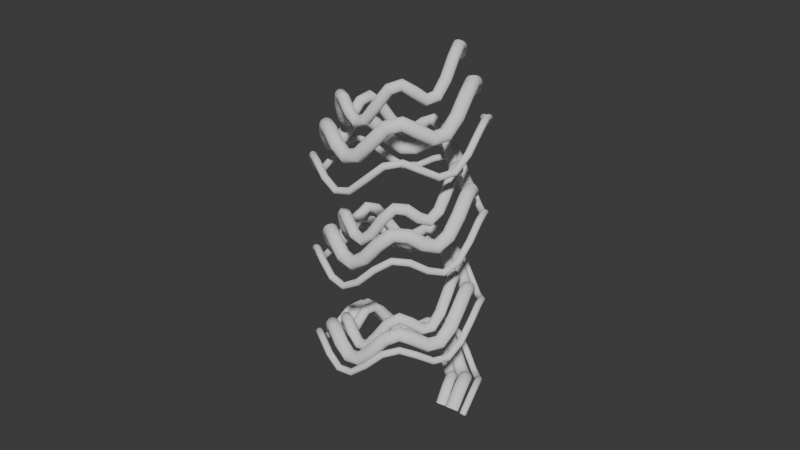 # Source: neuroGeneratore.blend  (saved by Blender 5.0.119; exported with 4.5.12 LTS)
import bpy
from mathutils import Matrix  # noqa: F401  (used for matrix-valued properties, if any)

bpy.ops.wm.read_factory_settings(use_empty=True)
scene = bpy.context.scene
scene.name = 'Scene'

# ---- collections
col_collection = bpy.data.collections.new('Collection'); scene.collection.children.link(col_collection)

# ---- world
world_world = bpy.data.worlds.new('World'); scene.world = world_world
world_world.use_nodes = True; world_world.node_tree.nodes.clear()
_N = world_world.node_tree.nodes; _L = world_world.node_tree.links
n0 = _N.new('ShaderNodeOutputWorld'); n0.name = 'World Output'; n0.location = (200, 100)
n1 = _N.new('ShaderNodeBackground'); n1.name = 'Background'; n1.location = (-200, 100)
n1.inputs[0].default_value = (0.05088, 0.05088, 0.05088, 1.0)
_L.new(n1.outputs[0], n0.inputs[0])
n0.is_active_output = True
world_world.color = (0.05088, 0.05088, 0.05088)
world_world.sun_shadow_jitter_overblur = 0.0

# ---- curves / text
cu_nervo_primario_005 = bpy.data.curves.new('Nervo_Primario.005', 'CURVE')
cu_nervo_primario_005.dimensions = '3D'
_sp = cu_nervo_primario_005.splines.new('POLY'); _sp.points.add(99)
_sp.points.foreach_set('co', [1.0, 0.0, 0.0, 1.0, 0.9801, 0.1987, 0.2183, 1.0, 0.9211, 0.3894, 0.2819, 1.0, 0.8253, 0.5646, 0.1782, 1.0, 0.6967, 0.7174, 0.04864, 1.0, 0.5403, 0.8415, 0.05822, 1.0, 0.3624, 0.932, 0.2441, 1.0, 0.17, 0.9854, 0.4814, 1.0, -0.0292, 0.9996, 0.5979, 1.0, -0.2272, 0.9738, 0.5324, 1.0, -0.4161, 0.9093, 0.3912, 1.0, -0.5885, 0.8085, 0.35, 1.0, -0.7374, 0.6755, 0.4927, 1.0, -0.8569, 0.5155, 0.734, 1.0, -0.9422, 0.335, 0.8981, 1.0, -0.99, 0.1411, 0.8801, 1.0, -0.9983, -0.05837, 0.7424, 1.0, -0.9668, -0.2555, 0.6577, 1.0, -0.8968, -0.4425, 0.7498, 1.0, -0.791, -0.6119, 0.98, 1.0, -0.6536, -0.7568, 1.183, 1.0, -0.4903, -0.8716, 1.217, 1.0, -0.3073, -0.9516, 1.098, 1.0, -0.1122, -0.9937, 0.9808, 1.0, 0.0875, -0.9962, 1.019, 1.0, 0.2837, -0.9589, 1.224, 1.0, 0.4685, -0.8835, 1.453, 1.0, 0.6347, -0.7728, 1.541, 1.0, 0.7756, -0.6313, 1.454, 1.0, 0.8855, -0.4646, 1.317, 1.0, 0.9602, -0.2794, 1.302, 1.0, 0.9965, -0.08309, 1.469, 1.0, 0.9932, 0.1165, 1.71, 1.0, 0.9502, 0.3115, 1.85, 1.0, 0.8694, 0.4941, 1.806, 1.0, 0.7539, 0.657, 1.664, 1.0, 0.6084, 0.7937, 1.602, 1.0, 0.4385, 0.8987, 1.721, 1.0, 0.2513, 0.9679, 1.959, 1.0, 0.05396, 0.9985, 2.143, 1.0, -0.1455, 0.9894, 2.149, 1.0, -0.3392, 0.9407, 2.018, 1.0, -0.5193, 0.8546, 1.917, 1.0, -0.6787, 0.7344, 1.984, 1.0, -0.8111, 0.5849, 2.204, 1.0, -0.9111, 0.4121, 2.42, 1.0, -0.9748, 0.2229, 2.48, 1.0, -0.9997, 0.02478, 2.375, 1.0, -0.9847, -0.1743, 2.246, 1.0, -0.9304, -0.3665, 2.259, 1.0, -0.8391, -0.544, 2.448, 1.0, -0.7143, -0.6999, 2.684, 1.0, -0.561, -0.8278, 2.797, 1.0, -0.3853, -0.9228, 2.729, 1.0, -0.1943, -0.9809, 2.588, 1.0, 0.004426, -1.0, 2.55, 1.0, 0.203, -0.9792, 2.696, 1.0, 0.3935, -0.9193, 2.937, 1.0, 0.5683, -0.8228, 3.099, 1.0, 0.7204, -0.6935, 3.077, 1.0, 0.8439, -0.5366, 2.939, 1.0, 0.9336, -0.3582, 2.857, 1.0, 0.9862, -0.1656, 2.952, 1.0, 0.9994, 0.03362, 3.183, 1.0, 0.9728, 0.2315, 3.384, 1.0, 0.9074, 0.4202, 3.415, 1.0, 0.8059, 0.5921, 3.295, 1.0, 0.6722, 0.7404, 3.179, 1.0, 0.5117, 0.8592, 3.22, 1.0, 0.3308, 0.9437, 3.427, 1.0, 0.1367, 0.9906, 3.655, 1.0, -0.06279, 0.998, 3.74, 1.0, -0.2598, 0.9657, 3.651, 1.0, -0.4465, 0.8948, 3.515, 1.0, -0.6154, 0.7883, 3.503, 1.0, -0.7597, 0.6503, 3.672, 1.0, -0.8737, 0.4864, 3.913, 1.0, -0.953, 0.3031, 4.05, 1.0, -0.9942, 0.1078, 4.003, 1.0, -0.9958, -0.09191, 3.861, 1.0, -0.9577, -0.2879, 3.801, 1.0, -0.8814, -0.4724, 3.924, 1.0, -0.7699, -0.6381, 4.163, 1.0, -0.6278, -0.7784, 4.344, 1.0, -0.4607, -0.8876, 4.347, 1.0, -0.2752, -0.9614, 4.215, 1.0, -0.07868, -0.9969, 4.115, 1.0, 0.1209, -0.9927, 4.186, 1.0, 0.3157, -0.9488, 4.407, 1.0, 0.498, -0.8672, 4.622, 1.0, 0.6603, -0.751, 4.679, 1.0, 0.7964, -0.6048, 4.571, 1.0, 0.9006, -0.4346, 4.444, 1.0, 0.969, -0.247, 4.46, 1.0, 0.9988, -0.04954, 4.651, 1.0, 0.9887, 0.1499, 4.887, 1.0, 0.9392, 0.3433, 4.997, 1.0, 0.8523, 0.5231, 4.926, 1.0, 0.7314, 0.682, 4.785, 1.0, 0.5813, 0.8137, 4.75, 1.0])
cu_nervo_primario_005.bevel_resolution = 12
cu_nervo_primario_005.bevel_depth = 0.1
cu_nervo_primario_005.fill_mode = 'FULL'
cu_nervo_secondario_005 = bpy.data.curves.new('Nervo_Secondario.005', 'CURVE')
cu_nervo_secondario_005.dimensions = '3D'
_sp = cu_nervo_secondario_005.splines.new('POLY'); _sp.points.add(99)
_sp.points.foreach_set('co', [1.2, 0.0, 0.0, 1.0, 1.176, 0.2384, 0.2133, 1.0, 1.105, 0.4673, 0.2719, 1.0, 0.9904, 0.6776, 0.1632, 1.0, 0.836, 0.8608, 0.02864, 1.0, 0.6484, 1.01, 0.03322, 1.0, 0.4348, 1.118, 0.2141, 1.0, 0.204, 1.183, 0.4464, 1.0, -0.03504, 1.199, 0.5579, 1.0, -0.2726, 1.169, 0.4874, 1.0, -0.4994, 1.091, 0.3412, 1.0, -0.7062, 0.9702, 0.295, 1.0, -0.8849, 0.8106, 0.4327, 1.0, -1.028, 0.6186, 0.669, 1.0, -1.131, 0.402, 0.8281, 1.0, -1.188, 0.1693, 0.8051, 1.0, -1.198, -0.07005, 0.6624, 1.0, -1.16, -0.3066, 0.5727, 1.0, -1.076, -0.531, 0.6598, 1.0, -0.9492, -0.7342, 0.885, 1.0, -0.7844, -0.9082, 1.083, 1.0, -0.5883, -1.046, 1.112, 1.0, -0.3688, -1.142, 0.9882, 1.0, -0.1346, -1.192, 0.8658, 1.0, 0.105, -1.195, 0.8989, 1.0, 0.3404, -1.151, 1.099, 1.0, 0.5622, -1.06, 1.323, 1.0, 0.7616, -0.9273, 1.406, 1.0, 0.9307, -0.7575, 1.314, 1.0, 1.063, -0.5575, 1.172, 1.0, 1.152, -0.3353, 1.152, 1.0, 1.196, -0.09971, 1.314, 1.0, 1.192, 0.1399, 1.55, 1.0, 1.14, 0.3738, 1.685, 1.0, 1.043, 0.5929, 1.636, 1.0, 0.9047, 0.7884, 1.489, 1.0, 0.73, 0.9524, 1.422, 1.0, 0.5263, 1.078, 1.536, 1.0, 0.3015, 1.162, 1.769, 1.0, 0.06475, 1.198, 1.948, 1.0, -0.1746, 1.187, 1.949, 1.0, -0.407, 1.129, 1.813, 1.0, -0.6231, 1.026, 1.707, 1.0, -0.8145, 0.8813, 1.769, 1.0, -0.9733, 0.7019, 1.984, 1.0, -1.093, 0.4945, 2.195, 1.0, -1.17, 0.2675, 2.25, 1.0, -1.2, 0.02973, 2.14, 1.0, -1.182, -0.2092, 2.006, 1.0, -1.117, -0.4398, 2.014, 1.0, -1.007, -0.6528, 2.198, 1.0, -0.8571, -0.8398, 2.429, 1.0, -0.6732, -0.9934, 2.537, 1.0, -0.4624, -1.107, 2.464, 1.0, -0.2332, -1.177, 2.318, 1.0, 0.005311, -1.2, 2.275, 1.0, 0.2436, -1.175, 2.416, 1.0, 0.4722, -1.103, 2.652, 1.0, 0.6819, -0.9874, 2.809, 1.0, 0.8645, -0.8322, 2.782, 1.0, 1.013, -0.6439, 2.639, 1.0, 1.12, -0.4299, 2.552, 1.0, 1.183, -0.1987, 2.642, 1.0, 1.199, 0.04035, 2.868, 1.0, 1.167, 0.2778, 3.064, 1.0, 1.089, 0.5042, 3.09, 1.0, 0.9671, 0.7105, 2.965, 1.0, 0.8066, 0.8885, 2.844, 1.0, 0.614, 1.031, 2.88, 1.0, 0.397, 1.132, 3.082, 1.0, 0.1641, 1.189, 3.305, 1.0, -0.07535, 1.198, 3.385, 1.0, -0.3118, 1.159, 3.291, 1.0, -0.5358, 1.074, 3.15, 1.0, -0.7384, 0.9459, 3.133, 1.0, -0.9116, 0.7803, 3.297, 1.0, -1.048, 0.5837, 3.533, 1.0, -1.144, 0.3637, 3.665, 1.0, -1.193, 0.1293, 3.613, 1.0, -1.195, -0.1103, 3.466, 1.0, -1.149, -0.3455, 3.401, 1.0, -1.058, -0.5669, 3.519, 1.0, -0.9239, -0.7657, 3.753, 1.0, -0.7534, -0.934, 3.929, 1.0, -0.5528, -1.065, 3.927, 1.0, -0.3302, -1.154, 3.79, 1.0, -0.09441, -1.196, 3.685, 1.0, 0.1451, -1.191, 3.751, 1.0, 0.3789, -1.139, 3.967, 1.0, 0.5975, -1.041, 4.177, 1.0, 0.7924, -0.9012, 4.229, 1.0, 0.9556, -0.7258, 4.116, 1.0, 1.081, -0.5215, 3.984, 1.0, 1.163, -0.2964, 3.995, 1.0, 1.199, -0.05944, 4.181, 1.0, 1.186, 0.1799, 4.412, 1.0, 1.127, 0.412, 4.517, 1.0, 1.023, 0.6277, 4.441, 1.0, 0.8777, 0.8184, 4.295, 1.0, 0.6976, 0.9764, 4.255, 1.0])
cu_nervo_secondario_005.bevel_resolution = 12
cu_nervo_secondario_005.bevel_depth = 0.05
cu_nervo_secondario_005.fill_mode = 'FULL'
cu_nervo_terziario_005 = bpy.data.curves.new('Nervo_Terziario.005', 'CURVE')
cu_nervo_terziario_005.dimensions = '3D'
_sp = cu_nervo_terziario_005.splines.new('POLY'); _sp.points.add(99)
_sp.points.foreach_set('co', [0.8, 0.0, 0.0, 1.0, 0.7841, 0.1589, 0.2233, 1.0, 0.7368, 0.3115, 0.2919, 1.0, 0.6603, 0.4517, 0.1932, 1.0, 0.5574, 0.5739, 0.06864, 1.0, 0.4322, 0.6732, 0.08322, 1.0, 0.2899, 0.7456, 0.2741, 1.0, 0.136, 0.7884, 0.5164, 1.0, -0.02336, 0.7997, 0.6379, 1.0, -0.1818, 0.7791, 0.5774, 1.0, -0.3329, 0.7274, 0.4412, 1.0, -0.4708, 0.6468, 0.405, 1.0, -0.5899, 0.5404, 0.5527, 1.0, -0.6855, 0.4124, 0.799, 1.0, -0.7538, 0.268, 0.9681, 1.0, -0.792, 0.1129, 0.9551, 1.0, -0.7986, -0.0467, 0.8224, 1.0, -0.7734, -0.2044, 0.7427, 1.0, -0.7174, -0.354, 0.8398, 1.0, -0.6328, -0.4895, 1.075, 1.0, -0.5229, -0.6054, 1.283, 1.0, -0.3922, -0.6973, 1.322, 1.0, -0.2459, -0.7613, 1.208, 1.0, -0.08972, -0.795, 1.096, 1.0, 0.07, -0.7969, 1.139, 1.0, 0.2269, -0.7671, 1.349, 1.0, 0.3748, -0.7068, 1.583, 1.0, 0.5078, -0.6182, 1.676, 1.0, 0.6205, -0.505, 1.594, 1.0, 0.7084, -0.3717, 1.462, 1.0, 0.7681, -0.2235, 1.452, 1.0, 0.7972, -0.06647, 1.624, 1.0, 0.7945, 0.09324, 1.87, 1.0, 0.7602, 0.2492, 2.015, 1.0, 0.6955, 0.3953, 1.976, 1.0, 0.6031, 0.5256, 1.839, 1.0, 0.4867, 0.6349, 1.782, 1.0, 0.3508, 0.719, 1.906, 1.0, 0.201, 0.7743, 2.149, 1.0, 0.04316, 0.7988, 2.338, 1.0, -0.1164, 0.7915, 2.349, 1.0, -0.2713, 0.7526, 2.223, 1.0, -0.4154, 0.6837, 2.127, 1.0, -0.543, 0.5875, 2.199, 1.0, -0.6489, 0.4679, 2.424, 1.0, -0.7289, 0.3297, 2.645, 1.0, -0.7799, 0.1783, 2.71, 1.0, -0.7998, 0.01982, 2.61, 1.0, -0.7878, -0.1395, 2.486, 1.0, -0.7443, -0.2932, 2.504, 1.0, -0.6713, -0.4352, 2.698, 1.0, -0.5714, -0.5599, 2.939, 1.0, -0.4488, -0.6623, 3.057, 1.0, -0.3083, -0.7382, 2.994, 1.0, -0.1555, -0.7847, 2.858, 1.0, 0.003541, -0.8, 2.825, 1.0, 0.1624, -0.7833, 2.976, 1.0, 0.3148, -0.7355, 3.222, 1.0, 0.4546, -0.6583, 3.389, 1.0, 0.5763, -0.5548, 3.372, 1.0, 0.6751, -0.4293, 3.239, 1.0, 0.7469, -0.2866, 3.162, 1.0, 0.789, -0.1325, 3.262, 1.0, 0.7995, 0.0269, 3.498, 1.0, 0.7783, 0.1852, 3.704, 1.0, 0.726, 0.3361, 3.74, 1.0, 0.6447, 0.4737, 3.625, 1.0, 0.5378, 0.5923, 3.514, 1.0, 0.4094, 0.6873, 3.56, 1.0, 0.2647, 0.755, 3.772, 1.0, 0.1094, 0.7925, 4.005, 1.0, -0.05023, 0.7984, 4.095, 1.0, -0.2079, 0.7725, 4.011, 1.0, -0.3572, 0.7158, 3.88, 1.0, -0.4923, 0.6306, 3.873, 1.0, -0.6078, 0.5202, 4.047, 1.0, -0.699, 0.3891, 4.293, 1.0, -0.7624, 0.2425, 4.435, 1.0, -0.7953, 0.0862, 4.393, 1.0, -0.7966, -0.07353, 4.256, 1.0, -0.7661, -0.2303, 4.201, 1.0, -0.7051, -0.3779, 4.329, 1.0, -0.616, -0.5105, 4.573, 1.0, -0.5023, -0.6227, 4.759, 1.0, -0.3685, -0.7101, 4.767, 1.0, -0.2201, -0.7691, 4.64, 1.0, -0.06294, -0.7975, 4.545, 1.0, 0.09675, -0.7941, 4.621, 1.0, 0.2526, -0.7591, 4.847, 1.0, 0.3984, -0.6938, 5.067, 1.0, 0.5283, -0.6008, 5.129, 1.0, 0.6371, -0.4839, 5.026, 1.0, 0.7205, -0.3477, 4.904, 1.0, 0.7752, -0.1976, 4.925, 1.0, 0.799, -0.03963, 5.121, 1.0, 0.791, 0.1199, 5.362, 1.0, 0.7514, 0.2747, 5.477, 1.0, 0.6818, 0.4185, 5.411, 1.0, 0.5851, 0.5456, 5.275, 1.0, 0.4651, 0.6509, 5.245, 1.0])
cu_nervo_terziario_005.bevel_resolution = 12
cu_nervo_terziario_005.bevel_depth = 0.08
cu_nervo_terziario_005.fill_mode = 'FULL'

# ---- objects
ob_nervo_primario = bpy.data.objects.new('Nervo_Primario', cu_nervo_primario_005)
ob_nervo_secondario = bpy.data.objects.new('Nervo_Secondario', cu_nervo_secondario_005)
ob_nervo_terziario = bpy.data.objects.new('Nervo_Terziario', cu_nervo_terziario_005)

# ---- transforms, parenting, visibility, modifiers, constraints
ob_nervo_primario.location = (0.0, 0.0, 0.0)
ob_nervo_secondario.location = (0.0, 0.0, 0.0)
ob_nervo_terziario.location = (0.0, 0.0, 0.0)

# ---- collection membership
col_collection.objects.link(ob_nervo_primario)
col_collection.objects.link(ob_nervo_secondario)
col_collection.objects.link(ob_nervo_terziario)

# ---- scene / render settings (as saved in the file)
scene.frame_start = 1; scene.frame_end = 250; scene.frame_set(1)
scene.render.engine = 'BLENDER_EEVEE_NEXT'
scene.render.bake_bias = 0.0
scene.render.bake_samples = 0
scene.cycles.sampling_pattern = 'TABULATED_SOBOL'
scene.eevee.use_volume_custom_range = False
bpy.context.view_layer.update()

# ---- added for rendering (the .blend has no active camera and no usable light): camera, sun
cam_auto = bpy.data.cameras.new('AutoCamera')
cam_auto.lens = 50.0
cam_auto.sensor_width = 36.0
cam_auto.clip_end = 1000.0
ob_auto_camera = bpy.data.objects.new('AutoCamera', cam_auto)
scene.collection.objects.link(ob_auto_camera)
ob_auto_camera.location = (8.99979, -10.7998, 9.93805)
ob_auto_camera.rotation_euler = (1.09748, -7.21219e-08, 0.694738)
scene.camera = ob_auto_camera
light_auto_sun = bpy.data.lights.new('AutoSun', 'SUN')
light_auto_sun.energy = 3.0
light_auto_sun.angle = 0.0523599
ob_auto_sun = bpy.data.objects.new('AutoSun', light_auto_sun)
scene.collection.objects.link(ob_auto_sun)
ob_auto_sun.rotation_euler = (0.872665, 0.174533, 0.523599)
bpy.context.view_layer.update()

